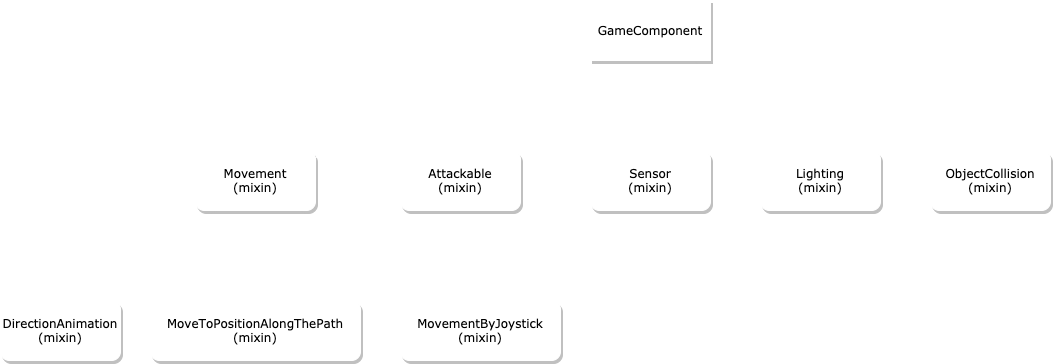

The diagram above was exported from draw.io. Its source (the exported page's mxGraphModel, read from the mxfile embedded in the PNG):
<mxGraphModel dx="1298" dy="763" grid="1" gridSize="10" guides="1" tooltips="1" connect="1" arrows="1" fold="1" page="1" pageScale="1" pageWidth="1100" pageHeight="850" background="none" math="0" shadow="0">
  <root>
    <mxCell id="0" />
    <mxCell id="1" parent="0" />
    <mxCell id="3SBmodGVf7I1hdYnFtga-11" style="edgeStyle=none;rounded=0;orthogonalLoop=1;jettySize=auto;html=1;entryX=0.5;entryY=0;entryDx=0;entryDy=0;strokeColor=#FFFFFF;" parent="1" source="62893188c0fa7362-2" target="3SBmodGVf7I1hdYnFtga-1" edge="1">
      <mxGeometry relative="1" as="geometry" />
    </mxCell>
    <mxCell id="3SBmodGVf7I1hdYnFtga-12" style="edgeStyle=none;rounded=0;orthogonalLoop=1;jettySize=auto;html=1;entryX=0.5;entryY=0;entryDx=0;entryDy=0;strokeColor=#FFFFFF;" parent="1" source="62893188c0fa7362-2" target="3SBmodGVf7I1hdYnFtga-2" edge="1">
      <mxGeometry relative="1" as="geometry" />
    </mxCell>
    <mxCell id="3SBmodGVf7I1hdYnFtga-13" style="edgeStyle=none;rounded=0;orthogonalLoop=1;jettySize=auto;html=1;entryX=0.5;entryY=0;entryDx=0;entryDy=0;strokeColor=#FFFFFF;" parent="1" source="62893188c0fa7362-2" target="3SBmodGVf7I1hdYnFtga-3" edge="1">
      <mxGeometry relative="1" as="geometry" />
    </mxCell>
    <mxCell id="3SBmodGVf7I1hdYnFtga-14" style="edgeStyle=none;rounded=0;orthogonalLoop=1;jettySize=auto;html=1;entryX=0.5;entryY=0;entryDx=0;entryDy=0;strokeColor=#FFFFFF;" parent="1" source="62893188c0fa7362-2" target="3SBmodGVf7I1hdYnFtga-4" edge="1">
      <mxGeometry relative="1" as="geometry" />
    </mxCell>
    <mxCell id="62893188c0fa7362-2" value="&lt;span&gt;GameComponent&lt;/span&gt;" style="whiteSpace=wrap;html=1;rounded=0;shadow=1;labelBackgroundColor=none;strokeWidth=1;fontFamily=Verdana;fontSize=12;align=center;strokeColor=#FFFFFF;" parent="1" vertex="1">
      <mxGeometry x="630" y="20" width="120" height="60" as="geometry" />
    </mxCell>
    <mxCell id="3SBmodGVf7I1hdYnFtga-8" style="rounded=0;orthogonalLoop=1;jettySize=auto;html=1;strokeColor=#FFFFFF;" parent="1" source="62893188c0fa7362-8" target="3SBmodGVf7I1hdYnFtga-5" edge="1">
      <mxGeometry relative="1" as="geometry" />
    </mxCell>
    <mxCell id="3SBmodGVf7I1hdYnFtga-9" style="rounded=0;orthogonalLoop=1;jettySize=auto;html=1;strokeColor=#FFFFFF;" parent="1" source="62893188c0fa7362-8" target="3SBmodGVf7I1hdYnFtga-6" edge="1">
      <mxGeometry relative="1" as="geometry" />
    </mxCell>
    <mxCell id="3SBmodGVf7I1hdYnFtga-10" style="rounded=0;orthogonalLoop=1;jettySize=auto;html=1;strokeColor=#FFFFFF;" parent="1" source="62893188c0fa7362-8" target="3SBmodGVf7I1hdYnFtga-7" edge="1">
      <mxGeometry relative="1" as="geometry" />
    </mxCell>
    <mxCell id="62893188c0fa7362-8" value="Movement&lt;br&gt;(mixin)" style="whiteSpace=wrap;html=1;rounded=1;shadow=1;labelBackgroundColor=none;strokeWidth=1;fontFamily=Verdana;fontSize=12;align=center;strokeColor=#FFFFFF;" parent="1" vertex="1">
      <mxGeometry x="235" y="170" width="120" height="60" as="geometry" />
    </mxCell>
    <mxCell id="62893188c0fa7362-14" value="" style="rounded=0;html=1;labelBackgroundColor=none;startArrow=none;startFill=0;startSize=5;endArrow=none;endFill=0;endSize=5;jettySize=auto;orthogonalLoop=1;strokeWidth=1;fontFamily=Verdana;fontSize=12;strokeColor=#FFFFFF;" parent="1" source="62893188c0fa7362-2" target="62893188c0fa7362-8" edge="1">
      <mxGeometry x="-0.2" y="-14" relative="1" as="geometry">
        <mxPoint as="offset" />
      </mxGeometry>
    </mxCell>
    <mxCell id="3SBmodGVf7I1hdYnFtga-1" value="Attackable&lt;br&gt;(mixin)" style="whiteSpace=wrap;html=1;rounded=1;shadow=1;labelBackgroundColor=none;strokeWidth=1;fontFamily=Verdana;fontSize=12;align=center;strokeColor=#FFFFFF;" parent="1" vertex="1">
      <mxGeometry x="440" y="170" width="120" height="60" as="geometry" />
    </mxCell>
    <mxCell id="3SBmodGVf7I1hdYnFtga-2" value="Sensor&lt;br&gt;(mixin)" style="whiteSpace=wrap;html=1;rounded=1;shadow=1;labelBackgroundColor=none;strokeWidth=1;fontFamily=Verdana;fontSize=12;align=center;strokeColor=#FFFFFF;" parent="1" vertex="1">
      <mxGeometry x="630" y="170" width="120" height="60" as="geometry" />
    </mxCell>
    <mxCell id="3SBmodGVf7I1hdYnFtga-3" value="Lighting&lt;br&gt;(mixin)" style="whiteSpace=wrap;html=1;rounded=1;shadow=1;labelBackgroundColor=none;strokeWidth=1;fontFamily=Verdana;fontSize=12;align=center;strokeColor=#FFFFFF;" parent="1" vertex="1">
      <mxGeometry x="800" y="170" width="120" height="60" as="geometry" />
    </mxCell>
    <mxCell id="3SBmodGVf7I1hdYnFtga-4" value="ObjectCollision&lt;br&gt;(mixin)" style="whiteSpace=wrap;html=1;rounded=1;shadow=1;labelBackgroundColor=none;strokeWidth=1;fontFamily=Verdana;fontSize=12;align=center;strokeColor=#FFFFFF;" parent="1" vertex="1">
      <mxGeometry x="970" y="170" width="120" height="60" as="geometry" />
    </mxCell>
    <mxCell id="3SBmodGVf7I1hdYnFtga-5" value="DirectionAnimation&lt;br&gt;(mixin)" style="whiteSpace=wrap;html=1;rounded=1;shadow=1;labelBackgroundColor=none;strokeWidth=1;fontFamily=Verdana;fontSize=12;align=center;strokeColor=#FFFFFF;" parent="1" vertex="1">
      <mxGeometry x="40" y="320" width="120" height="60" as="geometry" />
    </mxCell>
    <mxCell id="3SBmodGVf7I1hdYnFtga-6" value="MoveToPositionAlongThePath&lt;br&gt;(mixin)" style="whiteSpace=wrap;html=1;rounded=1;shadow=1;labelBackgroundColor=none;strokeWidth=1;fontFamily=Verdana;fontSize=12;align=center;strokeColor=#FFFFFF;" parent="1" vertex="1">
      <mxGeometry x="190" y="320" width="210" height="60" as="geometry" />
    </mxCell>
    <mxCell id="3SBmodGVf7I1hdYnFtga-7" value="MovementByJoystick&lt;br&gt;(mixin)" style="whiteSpace=wrap;html=1;rounded=1;shadow=1;labelBackgroundColor=none;strokeWidth=1;fontFamily=Verdana;fontSize=12;align=center;strokeColor=#FFFFFF;" parent="1" vertex="1">
      <mxGeometry x="440" y="320" width="160" height="60" as="geometry" />
    </mxCell>
  </root>
</mxGraphModel>